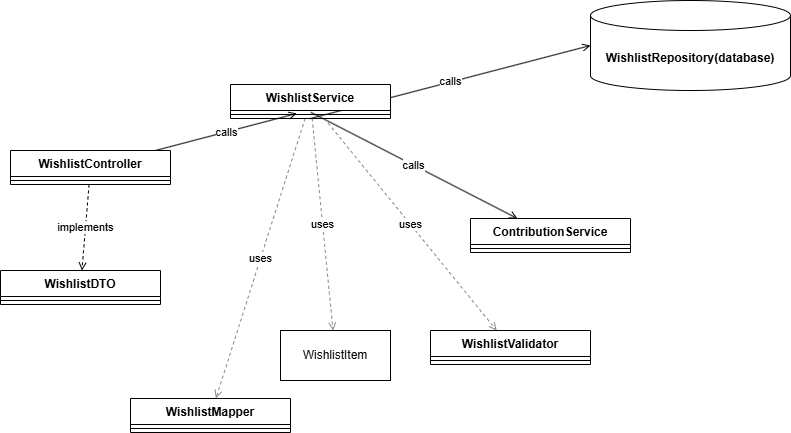

The diagram above was exported from draw.io. Its source (the exported page's mxGraphModel, read from the mxfile embedded in the PNG):
<mxGraphModel dx="1283" dy="1723" grid="1" gridSize="10" guides="1" tooltips="1" connect="1" arrows="1" fold="1" page="1" pageScale="1" pageWidth="850" pageHeight="1100" math="0" shadow="0">
  <root>
    <mxCell id="0" />
    <mxCell id="1" parent="0" />
    <mxCell id="VFy0UM54iHh7bRqXuk0C-17" value="calls" style="endArrow=open;html=1;entryX=0.414;entryY=0.375;entryDx=0;entryDy=0;entryPerimeter=0;" parent="1" source="s_YzY1XRxNQdSbg0eBir-28" target="s_YzY1XRxNQdSbg0eBir-4" edge="1">
      <mxGeometry relative="1" as="geometry" />
    </mxCell>
    <mxCell id="VFy0UM54iHh7bRqXuk0C-18" value="calls" style="endArrow=open;html=1;exitX=0.5;exitY=1;exitDx=0;exitDy=0;entryX=0;entryY=0.5;entryDx=0;entryDy=0;entryPerimeter=0;" parent="1" source="s_YzY1XRxNQdSbg0eBir-2" target="sfN7BMxy6b7joYFwDqR8-1" edge="1">
      <mxGeometry relative="1" as="geometry" />
    </mxCell>
    <mxCell id="VFy0UM54iHh7bRqXuk0C-19" value="calls" style="endArrow=open;html=1;exitX=0.502;exitY=0.228;exitDx=0;exitDy=0;exitPerimeter=0;" parent="1" source="s_YzY1XRxNQdSbg0eBir-4" target="s_YzY1XRxNQdSbg0eBir-15" edge="1">
      <mxGeometry relative="1" as="geometry" />
    </mxCell>
    <mxCell id="VFy0UM54iHh7bRqXuk0C-20" value="uses" style="endArrow=open;html=1;dashed=1;strokeColor=#888888;" parent="1" source="s_YzY1XRxNQdSbg0eBir-2" target="s_YzY1XRxNQdSbg0eBir-23" edge="1">
      <mxGeometry relative="1" as="geometry">
        <mxPoint x="560" y="10" as="sourcePoint" />
      </mxGeometry>
    </mxCell>
    <mxCell id="VFy0UM54iHh7bRqXuk0C-21" value="uses" style="endArrow=open;html=1;dashed=1;strokeColor=#888888;" parent="1" source="s_YzY1XRxNQdSbg0eBir-2" target="s_YzY1XRxNQdSbg0eBir-11" edge="1">
      <mxGeometry relative="1" as="geometry">
        <mxPoint x="550" y="11.176470588235293" as="sourcePoint" />
      </mxGeometry>
    </mxCell>
    <mxCell id="VFy0UM54iHh7bRqXuk0C-22" value="uses" style="endArrow=open;html=1;dashed=1;strokeColor=#888888;" parent="1" source="s_YzY1XRxNQdSbg0eBir-2" target="s_YzY1XRxNQdSbg0eBir-24" edge="1">
      <mxGeometry relative="1" as="geometry">
        <mxPoint x="540" y="10" as="sourcePoint" />
      </mxGeometry>
    </mxCell>
    <mxCell id="VFy0UM54iHh7bRqXuk0C-23" value="implements" style="endArrow=open;html=1;dashed=1;" parent="1" source="s_YzY1XRxNQdSbg0eBir-28" target="s_YzY1XRxNQdSbg0eBir-33" edge="1">
      <mxGeometry relative="1" as="geometry" />
    </mxCell>
    <mxCell id="s_YzY1XRxNQdSbg0eBir-2" value="WishlistService" style="swimlane;fontStyle=1;align=center;verticalAlign=top;childLayout=stackLayout;horizontal=1;startSize=26;horizontalStack=0;resizeParent=1;resizeParentMax=0;resizeLast=0;collapsible=1;marginBottom=0;whiteSpace=wrap;html=1;" parent="1" vertex="1">
      <mxGeometry x="350" y="-16" width="160" height="34" as="geometry" />
    </mxCell>
    <mxCell id="s_YzY1XRxNQdSbg0eBir-4" value="" style="line;strokeWidth=1;fillColor=none;align=left;verticalAlign=middle;spacingTop=-1;spacingLeft=3;spacingRight=3;rotatable=0;labelPosition=right;points=[];portConstraint=eastwest;strokeColor=inherit;" parent="s_YzY1XRxNQdSbg0eBir-2" vertex="1">
      <mxGeometry y="26" width="160" height="8" as="geometry" />
    </mxCell>
    <mxCell id="s_YzY1XRxNQdSbg0eBir-11" value="WishlistValidator" style="swimlane;fontStyle=1;align=center;verticalAlign=top;childLayout=stackLayout;horizontal=1;startSize=26;horizontalStack=0;resizeParent=1;resizeParentMax=0;resizeLast=0;collapsible=1;marginBottom=0;whiteSpace=wrap;html=1;" parent="1" vertex="1">
      <mxGeometry x="550" y="230" width="160" height="34" as="geometry" />
    </mxCell>
    <mxCell id="s_YzY1XRxNQdSbg0eBir-13" value="" style="line;strokeWidth=1;fillColor=none;align=left;verticalAlign=middle;spacingTop=-1;spacingLeft=3;spacingRight=3;rotatable=0;labelPosition=right;points=[];portConstraint=eastwest;strokeColor=inherit;" parent="s_YzY1XRxNQdSbg0eBir-11" vertex="1">
      <mxGeometry y="26" width="160" height="8" as="geometry" />
    </mxCell>
    <mxCell id="s_YzY1XRxNQdSbg0eBir-15" value="ContributionService" style="swimlane;fontStyle=1;align=center;verticalAlign=top;childLayout=stackLayout;horizontal=1;startSize=26;horizontalStack=0;resizeParent=1;resizeParentMax=0;resizeLast=0;collapsible=1;marginBottom=0;whiteSpace=wrap;html=1;" parent="1" vertex="1">
      <mxGeometry x="590" y="118" width="160" height="34" as="geometry" />
    </mxCell>
    <mxCell id="s_YzY1XRxNQdSbg0eBir-17" value="" style="line;strokeWidth=1;fillColor=none;align=left;verticalAlign=middle;spacingTop=-1;spacingLeft=3;spacingRight=3;rotatable=0;labelPosition=right;points=[];portConstraint=eastwest;strokeColor=inherit;" parent="s_YzY1XRxNQdSbg0eBir-15" vertex="1">
      <mxGeometry y="26" width="160" height="8" as="geometry" />
    </mxCell>
    <mxCell id="s_YzY1XRxNQdSbg0eBir-23" value="WishlistItem" style="html=1;whiteSpace=wrap;" parent="1" vertex="1">
      <mxGeometry x="400" y="230" width="110" height="50" as="geometry" />
    </mxCell>
    <mxCell id="s_YzY1XRxNQdSbg0eBir-24" value="WishlistMapper" style="swimlane;fontStyle=1;align=center;verticalAlign=top;childLayout=stackLayout;horizontal=1;startSize=26;horizontalStack=0;resizeParent=1;resizeParentMax=0;resizeLast=0;collapsible=1;marginBottom=0;whiteSpace=wrap;html=1;" parent="1" vertex="1">
      <mxGeometry x="250" y="298" width="160" height="34" as="geometry" />
    </mxCell>
    <mxCell id="s_YzY1XRxNQdSbg0eBir-26" value="" style="line;strokeWidth=1;fillColor=none;align=left;verticalAlign=middle;spacingTop=-1;spacingLeft=3;spacingRight=3;rotatable=0;labelPosition=right;points=[];portConstraint=eastwest;strokeColor=inherit;" parent="s_YzY1XRxNQdSbg0eBir-24" vertex="1">
      <mxGeometry y="26" width="160" height="8" as="geometry" />
    </mxCell>
    <mxCell id="s_YzY1XRxNQdSbg0eBir-28" value="WishlistController" style="swimlane;fontStyle=1;align=center;verticalAlign=top;childLayout=stackLayout;horizontal=1;startSize=26;horizontalStack=0;resizeParent=1;resizeParentMax=0;resizeLast=0;collapsible=1;marginBottom=0;whiteSpace=wrap;html=1;" parent="1" vertex="1">
      <mxGeometry x="130" y="50" width="160" height="34" as="geometry" />
    </mxCell>
    <mxCell id="s_YzY1XRxNQdSbg0eBir-30" value="" style="line;strokeWidth=1;fillColor=none;align=left;verticalAlign=middle;spacingTop=-1;spacingLeft=3;spacingRight=3;rotatable=0;labelPosition=right;points=[];portConstraint=eastwest;strokeColor=inherit;" parent="s_YzY1XRxNQdSbg0eBir-28" vertex="1">
      <mxGeometry y="26" width="160" height="8" as="geometry" />
    </mxCell>
    <mxCell id="s_YzY1XRxNQdSbg0eBir-33" value="WishlistDTO" style="swimlane;fontStyle=1;align=center;verticalAlign=top;childLayout=stackLayout;horizontal=1;startSize=26;horizontalStack=0;resizeParent=1;resizeParentMax=0;resizeLast=0;collapsible=1;marginBottom=0;whiteSpace=wrap;html=1;" parent="1" vertex="1">
      <mxGeometry x="120" y="170" width="160" height="34" as="geometry" />
    </mxCell>
    <mxCell id="s_YzY1XRxNQdSbg0eBir-35" value="" style="line;strokeWidth=1;fillColor=none;align=left;verticalAlign=middle;spacingTop=-1;spacingLeft=3;spacingRight=3;rotatable=0;labelPosition=right;points=[];portConstraint=eastwest;strokeColor=inherit;" parent="s_YzY1XRxNQdSbg0eBir-33" vertex="1">
      <mxGeometry y="26" width="160" height="8" as="geometry" />
    </mxCell>
    <mxCell id="sfN7BMxy6b7joYFwDqR8-1" value="&lt;span style=&quot;font-weight: 700;&quot;&gt;WishlistRepository(database)&lt;/span&gt;" style="shape=cylinder3;whiteSpace=wrap;html=1;boundedLbl=1;backgroundOutline=1;size=15;" parent="1" vertex="1">
      <mxGeometry x="710" y="-100" width="200" height="90" as="geometry" />
    </mxCell>
  </root>
</mxGraphModel>